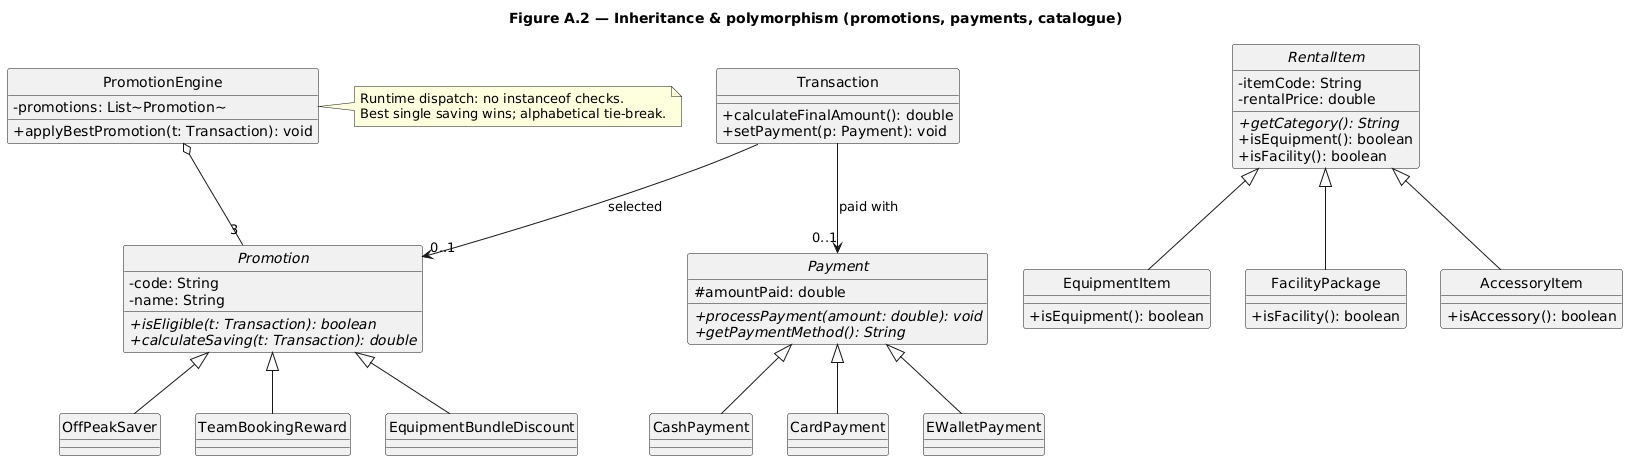

The diagram above was rendered by PlantUML. Its source (embedded in the PNG):
@startuml
skinparam classAttributeIconSize 0
hide circle
title Figure A.2 — Inheritance & polymorphism (promotions, payments, catalogue)

abstract class RentalItem {
  - itemCode: String
  - rentalPrice: double
  + {abstract} getCategory(): String
  + isEquipment(): boolean
  + isFacility(): boolean
}

class EquipmentItem {
  + isEquipment(): boolean
}
class FacilityPackage {
  + isFacility(): boolean
}
class AccessoryItem {
  + isAccessory(): boolean
}

RentalItem <|-- EquipmentItem
RentalItem <|-- FacilityPackage
RentalItem <|-- AccessoryItem

abstract class Promotion {
  - code: String
  - name: String
  + {abstract} isEligible(t: Transaction): boolean
  + {abstract} calculateSaving(t: Transaction): double
}

class OffPeakSaver
class TeamBookingReward
class EquipmentBundleDiscount

Promotion <|-- OffPeakSaver
Promotion <|-- TeamBookingReward
Promotion <|-- EquipmentBundleDiscount

class PromotionEngine {
  - promotions: List~Promotion~
  + applyBestPromotion(t: Transaction): void
}
PromotionEngine o-- "3" Promotion

abstract class Payment {
  # amountPaid: double
  + {abstract} processPayment(amount: double): void
  + {abstract} getPaymentMethod(): String
}

class CashPayment
class CardPayment
class EWalletPayment

Payment <|-- CashPayment
Payment <|-- CardPayment
Payment <|-- EWalletPayment

class Transaction {
  + calculateFinalAmount(): double
  + setPayment(p: Payment): void
}
Transaction --> "0..1" Promotion : selected
Transaction --> "0..1" Payment : paid with

note right of PromotionEngine
  Runtime dispatch: no instanceof checks.
  Best single saving wins; alphabetical tie-break.
end note
@enduml